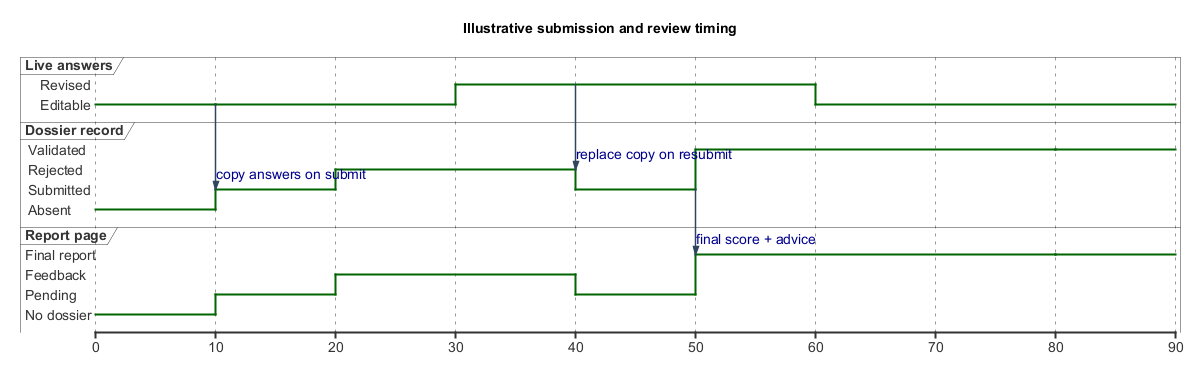

The diagram above was rendered by PlantUML. Its source (embedded in the PNG):
@startuml
' Turritopsis ESG Diagnostic | repository inspection 2026-10-07
' Scope: Illustrative event order — no measured durations
' Evidence: backend/src/Modules/Turritopsis.Modules.Reviews.Core/Application/DossierService.cs; frontend/src/features/dossiers/pages/report/ReportPage.tsx
skinparam backgroundColor #FFFFFF
skinparam defaultFontName Arial
skinparam defaultFontSize 14
skinparam shadowing false
skinparam ArrowColor #30465E
skinparam packageBackgroundColor #F3F6FA
skinparam classBackgroundColor #F3F6FA
skinparam componentBackgroundColor #F3F6FA
skinparam noteBackgroundColor #FFF5DF
skinparam noteBorderColor #C79C56
skinparam sequenceMessageAlign center
hide empty members
title Illustrative submission and review timing
robust "Live answers" as Answers
robust "Dossier record" as Dossier
robust "Report page" as Report
scale 10 as 120 pixels
@0
Answers is "Editable"
Dossier is "Absent"
Report is "No dossier"
@10
Answers is "Editable"
Dossier is "Submitted"
Report is "Pending"
@20
Dossier is "Rejected"
Report is "Feedback"
@30
Answers is "Revised"
@40
Dossier is "Submitted"
Report is "Pending"
@50
Dossier is "Validated"
Report is "Final report"
@60
Answers is "Editable"
@80
Dossier is "Validated"
Report is "Final report"
@10
Answers -> Dossier : copy answers on submit
@40
Answers -> Dossier : replace copy on resubmit
@50
Dossier -> Report : final score + advice
note top of Dossier : Same row reused until validated; event units are illustrative
@enduml